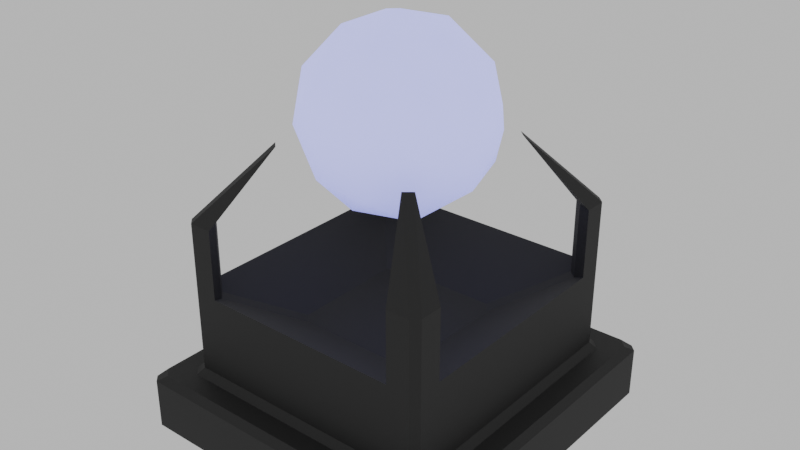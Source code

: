 # Source: pedestal.blend  (saved by Blender 2.81.16; exported with 4.5.12 LTS)
import bpy
from mathutils import Matrix  # noqa: F401  (used for matrix-valued properties, if any)

bpy.ops.wm.read_factory_settings(use_empty=True)
scene = bpy.context.scene
scene.name = 'Scene'

# ---- collections
col_collection = bpy.data.collections.new('Collection'); scene.collection.children.link(col_collection)

# ---- materials (node trees are filled in below, after node groups)
mat_pedestal = bpy.data.materials.new('Pedestal')
mat_pedestal.alpha_threshold = 0.0
mat_pedestal.use_transparent_shadow = False
mat_pedestal.line_color = (0.0, 0.0, 0.0, 1.0)
mat_globe = bpy.data.materials.new('Globe')
mat_globe.use_transparent_shadow = False

# ---- material node trees
mat_pedestal.use_nodes = True; mat_pedestal.node_tree.nodes.clear()
_N = mat_pedestal.node_tree.nodes; _L = mat_pedestal.node_tree.links
n0 = _N.new('ShaderNodeOutputMaterial'); n0.name = 'Material Output'; n0.location = (300, 300)
n1 = _N.new('ShaderNodeBsdfPrincipled'); n1.name = 'Principled BSDF'; n1.location = (-142, 334)
n1.distribution = 'GGX'
n1.subsurface_method = 'BURLEY'
n1.inputs[0].default_value = (0.05801, 0.05801, 0.05801, 1.0)
n1.inputs[1].default_value = 1.0
n1.inputs[2].default_value = 0.7121
n1.inputs[3].default_value = 1.45
n1.inputs[13].default_value = 0.1939
n1.inputs[27].default_value = (0.0, 0.0, 0.0, 1.0)
n1.inputs[28].default_value = 1.0
_L.new(n1.outputs[0], n0.inputs[0])
n0.is_active_output = True
mat_globe.use_nodes = True; mat_globe.node_tree.nodes.clear()
_N = mat_globe.node_tree.nodes; _L = mat_globe.node_tree.links
n0 = _N.new('ShaderNodeOutputMaterial'); n0.name = 'Material Output'; n0.location = (28, 400)
n1 = _N.new('ShaderNodeBsdfPrincipled'); n1.name = 'Principled BSDF'; n1.location = (-262, 400)
n1.distribution = 'GGX'
n1.subsurface_method = 'BURLEY'
n1.inputs[2].default_value = 1.0
n1.inputs[3].default_value = 1.45
n1.inputs[13].default_value = 1.0
n1.inputs[27].default_value = (0.2456, 0.3092, 1.0, 1.0)
n1.inputs[28].default_value = 1.0
_L.new(n1.outputs[0], n0.inputs[0])
n0.is_active_output = True

# ---- world
world_world = bpy.data.worlds.new('World'); scene.world = world_world
world_world.use_nodes = True; world_world.node_tree.nodes.clear()
_N = world_world.node_tree.nodes; _L = world_world.node_tree.links
n0 = _N.new('ShaderNodeOutputWorld'); n0.name = 'World Output'; n0.location = (300, 300)
n1 = _N.new('ShaderNodeBackground'); n1.name = 'Background'; n1.location = (10, 300)
n1.inputs[0].default_value = (0.5382, 0.5382, 0.5382, 1.0)
_L.new(n1.outputs[0], n0.inputs[0])
n0.is_active_output = True
world_world.color = (0.05088, 0.05088, 0.05088)
world_world.use_sun_shadow = False
world_world.sun_shadow_jitter_overblur = 0.0

# ---- meshes
me_cube_000 = bpy.data.meshes.new('Cube.000')
me_cube_000.from_pydata([(-1.059, -1.394, 2.262), (-1.375, -1.078, 2.262), (-1.375, -1.078, 1.533), (-1.059, -1.394, 1.533), (-1.059, 1.506, 1.533), (-1.375, 1.191, 1.533), (1.375, 1.191, 1.533), (1.059, 1.506, 1.533), (1.059, -1.396, 1.533), (1.375, -1.081, 1.533), (-1.059, 1.506, 2.263), (-1.375, 1.191, 2.263), (1.375, 1.191, 2.263), (1.059, 1.506, 2.263), (1.059, -1.396, 2.262), (1.375, -1.081, 2.262), (1.716, -1.67, 0.0), (1.648, -1.738, 0.0), (-1.648, -1.734, 0.0), (-1.716, -1.666, 0.0), (1.648, 1.847, 0.0), (1.716, 1.779, 0.0), (-1.716, 1.779, 0.0), (-1.648, 1.847, 0.0), (-1.375, -1.322, 0.6681), (-1.443, -1.365, 0.6), (-1.347, -1.461, 0.6), (-1.304, -1.393, 0.6681), (-1.375, 1.435, 0.6681), (-1.304, 1.506, 0.6681), (-1.347, 1.574, 0.6), (-1.443, 1.478, 0.6), (1.375, 1.435, 0.6681), (1.443, 1.478, 0.6), (1.347, 1.574, 0.6), (1.304, 1.506, 0.6681), (1.375, -1.325, 0.6681), (1.304, -1.396, 0.6681), (1.347, -1.464, 0.6), (1.443, -1.368, 0.6), (-1.648, -1.57, 0.6), (-1.716, -1.666, 0.5319), (-1.648, -1.734, 0.5319), (-1.552, -1.666, 0.6), (-1.648, 1.683, 0.6), (-1.552, 1.779, 0.6), (-1.648, 1.847, 0.5319), (-1.716, 1.779, 0.5319), (1.648, 1.683, 0.6), (1.716, 1.779, 0.5319), (1.648, 1.847, 0.5319), (1.552, 1.779, 0.6), (1.648, -1.573, 0.6), (1.551, -1.669, 0.6), (1.648, -1.738, 0.5319), (1.716, -1.67, 0.5319), (-1.228, -1.152, 2.262), (-1.136, -1.244, 2.262), (-1.304, -1.393, 2.262), (-1.375, -1.322, 2.262), (-0.6565, -0.5729, 1.144), (-0.5653, -0.6653, 1.144), (-0.5688, 0.7192, 1.144), (-0.6565, 0.6228, 1.144), (0.6565, 0.6228, 1.144), (0.5688, 0.7192, 1.144), (0.5652, -0.6666, 1.144), (0.6565, -0.5743, 1.144), (-1.304, -1.393, 1.288), (-1.375, -1.322, 1.288), (-1.228, -1.152, 1.453), (-1.136, -1.244, 1.453), (-1.143, 1.348, 1.455), (-1.236, 1.258, 1.458), (-1.375, 1.435, 1.288), (-1.304, 1.506, 1.288), (1.304, 1.506, 1.288), (1.375, 1.435, 1.288), (1.236, 1.258, 1.458), (1.143, 1.348, 1.455), (1.136, -1.247, 1.453), (1.229, -1.155, 1.453), (1.375, -1.325, 1.288), (1.304, -1.396, 1.288), (-1.143, 1.348, 2.263), (-1.236, 1.258, 2.263), (-1.375, 1.435, 2.263), (-1.304, 1.506, 2.263), (1.304, 1.506, 2.263), (1.375, 1.435, 2.263), (1.236, 1.258, 2.263), (1.143, 1.348, 2.263), (1.136, -1.247, 2.262), (1.229, -1.155, 2.262), (1.375, -1.325, 2.262), (1.304, -1.396, 2.262), (-0.7392, -0.8089, 2.995), (-0.8221, -0.7306, 2.993), (-0.7395, 0.9211, 2.996), (-0.8202, 0.8417, 2.993), (0.8236, 0.8404, 2.995), (0.7407, 0.9194, 2.995), (0.738, -0.813, 2.996), (0.8196, -0.7338, 2.992)], [], [(18, 17, 54, 42), (0, 57, 96), (22, 19, 41, 47), (20, 23, 46, 50), (28, 24, 69, 2, 5, 74), (18, 19, 22, 23, 20, 21, 16, 17), (27, 37, 83, 8, 3, 68), (36, 32, 77, 6, 9, 82), (35, 29, 75, 4, 7, 76), (33, 39, 52, 48), (84, 10, 98), (5, 73, 85, 11), (81, 9, 6, 78, 64, 67), (79, 7, 4, 72, 62, 65), (71, 3, 8, 80, 66, 61), (38, 26, 43, 53), (25, 31, 44, 40), (30, 34, 51, 45), (1, 59, 97), (6, 77, 89, 12), (82, 9, 15, 94), (74, 5, 11, 86), (60, 61, 66, 67, 64, 65, 62, 63), (14, 95, 102), (86, 11, 99), (90, 12, 100), (11, 85, 99), (7, 79, 91, 13), (58, 0, 96), (76, 7, 13, 88), (73, 5, 2, 70, 60, 63), (78, 6, 12, 90), (56, 1, 97), (9, 81, 93, 15), (72, 4, 10, 84), (80, 8, 14, 92), (4, 75, 87, 10), (8, 83, 95, 14), (94, 15, 103), (12, 89, 100), (10, 87, 98), (88, 13, 101), (68, 3, 0, 58), (3, 71, 57, 0), (70, 2, 1, 56), (2, 69, 59, 1), (15, 93, 103), (13, 91, 101), (92, 14, 102), (24, 25, 26, 27), (28, 29, 30, 31), (32, 33, 34, 35), (36, 37, 38, 39), (40, 41, 42, 43), (44, 45, 46, 47), (48, 49, 50, 51), (52, 53, 54, 55), (40, 44, 47, 41), (48, 52, 55, 49), (53, 43, 42, 54), (50, 46, 45, 51), (16, 55, 54, 17), (41, 19, 18, 42), (46, 23, 22, 47), (49, 21, 20, 50), (24, 28, 31, 25), (32, 36, 39, 33), (37, 27, 26, 38), (34, 30, 29, 35), (43, 26, 25, 40), (30, 45, 44, 31), (51, 34, 33, 48), (38, 53, 52, 39), (62, 72, 73, 63), (71, 61, 60, 70), (75, 29, 28, 74), (27, 68, 69, 24), (81, 67, 66, 80), (36, 82, 83, 37), (64, 78, 79, 65), (77, 32, 35, 76), (74, 86, 87, 75), (82, 94, 95, 83), (57, 71, 70, 56), (91, 79, 78, 90), (68, 58, 59, 69), (76, 88, 89, 77), (72, 84, 85, 73), (80, 92, 93, 81), (90, 100, 101, 91), (99, 85, 84, 98), (103, 93, 92, 102), (94, 103, 102, 95), (100, 89, 88, 101), (98, 87, 86, 99), (97, 59, 58, 96), (56, 97, 96, 57), (16, 21, 49, 55)])
_uv = me_cube_000.uv_layers.new(name='UVMap')
_uv.uv.foreach_set('vector', [0.453, 0.2275, 0.5443, 0.2274, 0.5443, 0.2274, 0.453, 0.2275, 0.4693, 0.2369, 0.4631, 0.2369, 0.4693, 0.2369, 0.4511, 0.3248, 0.4511, 0.2294, 0.4511, 0.2294, 0.4511, 0.3248, 0.5443, 0.3267, 0.453, 0.3267, 0.453, 0.3267, 0.5443, 0.3267, 0.4606, 0.3153, 0.4606, 0.2389, 0.4606, 0.2389, 0.4606, 0.2457, 0.4606, 0.3085, 0.4606, 0.3153, 0.453, 0.2275, 0.4511, 0.2294, 0.4511, 0.3248, 0.453, 0.3267, 0.5443, 0.3267, 0.5462, 0.3248, 0.5462, 0.2293, 0.5443, 0.2274, 0.4625, 0.2369, 0.5347, 0.2369, 0.5347, 0.2369, 0.528, 0.2369, 0.4693, 0.2369, 0.4625, 0.2369, 0.5367, 0.2388, 0.5367, 0.3153, 0.5367, 0.3153, 0.5367, 0.3085, 0.5367, 0.2456, 0.5367, 0.2388, 0.5348, 0.3172, 0.4625, 0.3172, 0.4625, 0.3172, 0.4693, 0.3172, 0.528, 0.3172, 0.5347, 0.3172, 0.5386, 0.3165, 0.5386, 0.2376, 0.5443, 0.232, 0.5443, 0.3221, 0.463, 0.3172, 0.4693, 0.3172, 0.4628, 0.3172, 0.4606, 0.3085, 0.4606, 0.3146, 0.4606, 0.3146, 0.4606, 0.3085, 0.5367, 0.2394, 0.5367, 0.2456, 0.5367, 0.3085, 0.5367, 0.3146, 0.5367, 0.3116, 0.5367, 0.2422, 0.5343, 0.3172, 0.528, 0.3172, 0.4693, 0.3172, 0.463, 0.3172, 0.4656, 0.3172, 0.5316, 0.3172, 0.4631, 0.2369, 0.4693, 0.2369, 0.528, 0.2369, 0.5342, 0.2369, 0.5314, 0.2369, 0.4658, 0.2369, 0.5359, 0.235, 0.4613, 0.2351, 0.4557, 0.2294, 0.5416, 0.2293, 0.4587, 0.2377, 0.4587, 0.3165, 0.453, 0.3221, 0.453, 0.2321, 0.4613, 0.3191, 0.5359, 0.3191, 0.5416, 0.3248, 0.4557, 0.3248, 0.4606, 0.2457, 0.4606, 0.2389, 0.4606, 0.2458, 0.5367, 0.3085, 0.5367, 0.3153, 0.5367, 0.3153, 0.5367, 0.3085, 0.5367, 0.2388, 0.5367, 0.2456, 0.5367, 0.2456, 0.5367, 0.2388, 0.4606, 0.3153, 0.4606, 0.3085, 0.4606, 0.3085, 0.4606, 0.3153, 0.4606, 0.2423, 0.4658, 0.2369, 0.5314, 0.2369, 0.5367, 0.2422, 0.5367, 0.3116, 0.5316, 0.3172, 0.4656, 0.3172, 0.4606, 0.3116, 0.528, 0.2369, 0.5347, 0.2369, 0.5279, 0.2369, 0.4606, 0.3153, 0.4606, 0.3085, 0.4606, 0.315, 0.5367, 0.3146, 0.5367, 0.3085, 0.5367, 0.3149, 0.4606, 0.3085, 0.4606, 0.3146, 0.4606, 0.3085, 0.528, 0.3172, 0.5343, 0.3172, 0.5343, 0.3172, 0.528, 0.3172, 0.4625, 0.2369, 0.4693, 0.2369, 0.4627, 0.2369, 0.5347, 0.3172, 0.528, 0.3172, 0.528, 0.3172, 0.5347, 0.3172, 0.4606, 0.3146, 0.4606, 0.3085, 0.4606, 0.2457, 0.4606, 0.2395, 0.4606, 0.2423, 0.4606, 0.3116, 0.5367, 0.3146, 0.5367, 0.3085, 0.5367, 0.3085, 0.5367, 0.3146, 0.4606, 0.2395, 0.4606, 0.2457, 0.4606, 0.2392, 0.5367, 0.2456, 0.5367, 0.2394, 0.5367, 0.2394, 0.5367, 0.2456, 0.463, 0.3172, 0.4693, 0.3172, 0.4693, 0.3172, 0.463, 0.3172, 0.5342, 0.2369, 0.528, 0.2369, 0.528, 0.2369, 0.5342, 0.2369, 0.4693, 0.3172, 0.4625, 0.3172, 0.4625, 0.3172, 0.4693, 0.3172, 0.528, 0.2369, 0.5347, 0.2369, 0.5347, 0.2369, 0.528, 0.2369, 0.5367, 0.2388, 0.5367, 0.2456, 0.5367, 0.2391, 0.5367, 0.3085, 0.5367, 0.3153, 0.5367, 0.3084, 0.4693, 0.3172, 0.4625, 0.3172, 0.4694, 0.3172, 0.5347, 0.3172, 0.528, 0.3172, 0.5346, 0.3172, 0.4625, 0.2369, 0.4693, 0.2369, 0.4693, 0.2369, 0.4625, 0.2369, 0.4693, 0.2369, 0.4631, 0.2369, 0.4631, 0.2369, 0.4693, 0.2369, 0.4606, 0.2395, 0.4606, 0.2457, 0.4606, 0.2457, 0.4606, 0.2395, 0.4606, 0.2457, 0.4606, 0.2389, 0.4606, 0.2389, 0.4606, 0.2457, 0.5367, 0.2456, 0.5367, 0.2394, 0.5367, 0.2456, 0.528, 0.3172, 0.5343, 0.3172, 0.528, 0.3172, 0.5342, 0.2369, 0.528, 0.2369, 0.5344, 0.2369, 0.4606, 0.2389, 0.4587, 0.2377, 0.4613, 0.2351, 0.4625, 0.2369, 0.4606, 0.3153, 0.4625, 0.3172, 0.4613, 0.3191, 0.4587, 0.3165, 0.5367, 0.3153, 0.5386, 0.3165, 0.5359, 0.3191, 0.5348, 0.3172, 0.5367, 0.2388, 0.5347, 0.2369, 0.5359, 0.235, 0.5386, 0.2376, 0.453, 0.2321, 0.4511, 0.2294, 0.453, 0.2275, 0.4557, 0.2294, 0.453, 0.3221, 0.4557, 0.3248, 0.453, 0.3267, 0.4511, 0.3248, 0.5443, 0.3221, 0.5462, 0.3248, 0.5443, 0.3267, 0.5416, 0.3248, 0.5443, 0.232, 0.5416, 0.2293, 0.5443, 0.2274, 0.5462, 0.2293, 0.453, 0.2321, 0.453, 0.3221, 0.4511, 0.3248, 0.4511, 0.2294, 0.5443, 0.3221, 0.5443, 0.232, 0.5462, 0.2293, 0.5462, 0.3248, 0.5416, 0.2293, 0.4557, 0.2294, 0.453, 0.2275, 0.5443, 0.2274, 0.5443, 0.3267, 0.453, 0.3267, 0.4557, 0.3248, 0.5416, 0.3248, 0.5462, 0.2293, 0.5462, 0.2293, 0.5443, 0.2274, 0.5443, 0.2274, 0.4511, 0.2294, 0.4511, 0.2294, 0.453, 0.2275, 0.453, 0.2275, 0.453, 0.3267, 0.453, 0.3267, 0.4511, 0.3248, 0.4511, 0.3248, 0.5462, 0.3248, 0.5462, 0.3248, 0.5443, 0.3267, 0.5443, 0.3267, 0.4606, 0.2389, 0.4606, 0.3153, 0.4587, 0.3165, 0.4587, 0.2377, 0.5367, 0.3153, 0.5367, 0.2388, 0.5386, 0.2376, 0.5386, 0.3165, 0.5347, 0.2369, 0.4625, 0.2369, 0.4613, 0.2351, 0.5359, 0.235, 0.5359, 0.3191, 0.4613, 0.3191, 0.4625, 0.3172, 0.5348, 0.3172, 0.4557, 0.2294, 0.4613, 0.2351, 0.4587, 0.2377, 0.453, 0.2321, 0.4613, 0.3191, 0.4557, 0.3248, 0.453, 0.3221, 0.4587, 0.3165, 0.5416, 0.3248, 0.5359, 0.3191, 0.5386, 0.3165, 0.5443, 0.3221, 0.5359, 0.235, 0.5416, 0.2293, 0.5443, 0.232, 0.5386, 0.2376, 0.4656, 0.3172, 0.463, 0.3172, 0.4606, 0.3146, 0.4606, 0.3116, 0.4631, 0.2369, 0.4658, 0.2369, 0.4606, 0.2423, 0.4606, 0.2395, 0.4625, 0.3172, 0.4625, 0.3172, 0.4606, 0.3153, 0.4606, 0.3153, 0.4625, 0.2369, 0.4625, 0.2369, 0.4606, 0.2389, 0.4606, 0.2389, 0.5367, 0.2394, 0.5367, 0.2422, 0.5314, 0.2369, 0.5342, 0.2369, 0.5367, 0.2388, 0.5367, 0.2388, 0.5347, 0.2369, 0.5347, 0.2369, 0.5367, 0.3116, 0.5367, 0.3146, 0.5343, 0.3172, 0.5316, 0.3172, 0.5367, 0.3153, 0.5367, 0.3153, 0.5348, 0.3172, 0.5347, 0.3172, 0.4606, 0.3153, 0.4606, 0.3153, 0.4625, 0.3172, 0.4625, 0.3172, 0.5367, 0.2388, 0.5367, 0.2388, 0.5347, 0.2369, 0.5347, 0.2369, 0.4631, 0.2369, 0.4631, 0.2369, 0.4606, 0.2395, 0.4606, 0.2395, 0.5343, 0.3172, 0.5343, 0.3172, 0.5367, 0.3146, 0.5367, 0.3146, 0.4625, 0.2369, 0.4625, 0.2369, 0.4606, 0.2389, 0.4606, 0.2389, 0.5347, 0.3172, 0.5347, 0.3172, 0.5367, 0.3153, 0.5367, 0.3153, 0.463, 0.3172, 0.463, 0.3172, 0.4606, 0.3146, 0.4606, 0.3146, 0.5342, 0.2369, 0.5342, 0.2369, 0.5367, 0.2394, 0.5367, 0.2394, 0.5367, 0.3146, 0.5367, 0.3149, 0.5367, 0.3172, 0.5367, 0.3172, 0.4606, 0.3085, 0.4606, 0.3146, 0.4606, 0.3172, 0.4606, 0.3107, 0.5367, 0.2456, 0.5367, 0.2394, 0.5367, 0.2369, 0.5367, 0.2434, 0.5367, 0.2388, 0.5367, 0.2391, 0.5367, 0.2369, 0.5367, 0.2369, 0.5367, 0.3084, 0.5367, 0.3153, 0.5367, 0.317, 0.5367, 0.3104, 0.4694, 0.3172, 0.4625, 0.3172, 0.4608, 0.3172, 0.4674, 0.3172, 0.4606, 0.2458, 0.4606, 0.2389, 0.4606, 0.2372, 0.4606, 0.2438, 0.4606, 0.2395, 0.4606, 0.2392, 0.4606, 0.2369, 0.4606, 0.2369, 0.5462, 0.2293, 0.5462, 0.3248, 0.5462, 0.3248, 0.5462, 0.2293])
me_cube_000.materials.append(mat_pedestal)
me_cube_000.use_remesh_preserve_volume = False
me_cube_000.use_remesh_preserve_attributes = False
me_cube_000.use_mirror_vertex_groups = False
me_cube_000.update()
me_icosphere = bpy.data.meshes.new('Icosphere')
me_icosphere.from_pydata([(1.422e-09, 5.74e-09, -0.9821), (0.7107, -0.5163, -0.4392), (-0.2714, -0.8354, -0.4392), (-0.8784, 5.74e-09, -0.4392), (-0.2714, 0.8354, -0.4392), (0.7107, 0.5163, -0.4392), (0.2714, -0.8354, 0.4392), (-0.7107, -0.5163, 0.4392), (-0.7107, 0.5163, 0.4392), (0.2714, 0.8354, 0.4392), (0.8784, 5.74e-09, 0.4392), (1.422e-09, 5.74e-09, 0.9821), (-0.1595, -0.491, -0.8354), (0.4177, -0.3035, -0.8354), (0.2582, -0.7945, -0.5163), (0.8354, 5.74e-09, -0.5163), (0.4177, 0.3035, -0.8354), (-0.5163, 5.74e-09, -0.8354), (-0.6759, -0.491, -0.5163), (-0.1595, 0.491, -0.8354), (-0.6759, 0.491, -0.5163), (0.2582, 0.7945, -0.5163), (0.934, -0.3035, 9.207e-09), (0.934, 0.3035, 9.207e-09), (1.422e-09, -0.9821, 9.207e-09), (0.5773, -0.7945, 9.207e-09), (-0.934, -0.3035, 9.207e-09), (-0.5773, -0.7945, 9.207e-09), (-0.5773, 0.7945, 9.207e-09), (-0.934, 0.3035, 9.207e-09), (0.5773, 0.7945, 9.207e-09), (1.422e-09, 0.9821, 9.207e-09), (0.6759, -0.491, 0.5163), (-0.2582, -0.7945, 0.5163), (-0.8354, 5.74e-09, 0.5163), (-0.2582, 0.7945, 0.5163), (0.6759, 0.491, 0.5163), (0.1595, -0.491, 0.8354), (0.5163, 5.74e-09, 0.8354), (-0.4177, -0.3035, 0.8354), (-0.4177, 0.3035, 0.8354), (0.1595, 0.491, 0.8354)], [], [(0, 13, 12), (1, 13, 15), (0, 12, 17), (0, 17, 19), (0, 19, 16), (1, 15, 22), (2, 14, 24), (3, 18, 26), (4, 20, 28), (5, 21, 30), (1, 22, 25), (2, 24, 27), (3, 26, 29), (4, 28, 31), (5, 30, 23), (6, 32, 37), (7, 33, 39), (8, 34, 40), (9, 35, 41), (10, 36, 38), (38, 41, 11), (38, 36, 41), (36, 9, 41), (41, 40, 11), (41, 35, 40), (35, 8, 40), (40, 39, 11), (40, 34, 39), (34, 7, 39), (39, 37, 11), (39, 33, 37), (33, 6, 37), (37, 38, 11), (37, 32, 38), (32, 10, 38), (23, 36, 10), (23, 30, 36), (30, 9, 36), (31, 35, 9), (31, 28, 35), (28, 8, 35), (29, 34, 8), (29, 26, 34), (26, 7, 34), (27, 33, 7), (27, 24, 33), (24, 6, 33), (25, 32, 6), (25, 22, 32), (22, 10, 32), (30, 31, 9), (30, 21, 31), (21, 4, 31), (28, 29, 8), (28, 20, 29), (20, 3, 29), (26, 27, 7), (26, 18, 27), (18, 2, 27), (24, 25, 6), (24, 14, 25), (14, 1, 25), (22, 23, 10), (22, 15, 23), (15, 5, 23), (16, 21, 5), (16, 19, 21), (19, 4, 21), (19, 20, 4), (19, 17, 20), (17, 3, 20), (17, 18, 3), (17, 12, 18), (12, 2, 18), (15, 16, 5), (15, 13, 16), (13, 0, 16), (12, 14, 2), (12, 13, 14), (13, 1, 14)])
me_icosphere.polygons.foreach_set('use_smooth', [True] * 80)
_uv = me_icosphere.uv_layers.new(name='UVMap')
_uv.uv.foreach_set('vector', [0.8182, 0.0, 0.7727, 0.07873, 0.8636, 0.07873, 0.7273, 0.1575, 0.6818, 0.07873, 0.6364, 0.1575, 0.09091, 0.0, 0.04545, 0.07873, 0.1364, 0.07873, 0.2727, 0.0, 0.2273, 0.07873, 0.3182, 0.07873, 0.4545, 0.0, 0.4091, 0.07873, 0.5, 0.07873, 0.7273, 0.1575, 0.6364, 0.1575, 0.6818, 0.2362, 0.9091, 0.1575, 0.8182, 0.1575, 0.8636, 0.2362, 0.1818, 0.1575, 0.09091, 0.1575, 0.1364, 0.2362, 0.3636, 0.1575, 0.2727, 0.1575, 0.3182, 0.2362, 0.5455, 0.1575, 0.4545, 0.1575, 0.5, 0.2362, 0.7273, 0.1575, 0.6818, 0.2362, 0.7727, 0.2362, 0.9091, 0.1575, 0.8636, 0.2362, 0.9545, 0.2362, 0.1818, 0.1575, 0.1364, 0.2362, 0.2273, 0.2362, 0.3636, 0.1575, 0.3182, 0.2362, 0.4091, 0.2362, 0.5455, 0.1575, 0.5, 0.2362, 0.5909, 0.2362, 0.8182, 0.3149, 0.7273, 0.3149, 0.7727, 0.3937, 1.0, 0.3149, 0.9091, 0.3149, 0.9545, 0.3937, 0.2727, 0.3149, 0.1818, 0.3149, 0.2273, 0.3937, 0.4545, 0.3149, 0.3636, 0.3149, 0.4091, 0.3937, 0.6364, 0.3149, 0.5455, 0.3149, 0.5909, 0.3937, 0.5909, 0.3937, 0.5, 0.3937, 0.5455, 0.4724, 0.5909, 0.3937, 0.5455, 0.3149, 0.5, 0.3937, 0.5455, 0.3149, 0.4545, 0.3149, 0.5, 0.3937, 0.4091, 0.3937, 0.3182, 0.3937, 0.3636, 0.4724, 0.4091, 0.3937, 0.3636, 0.3149, 0.3182, 0.3937, 0.3636, 0.3149, 0.2727, 0.3149, 0.3182, 0.3937, 0.2273, 0.3937, 0.1364, 0.3937, 0.1818, 0.4724, 0.2273, 0.3937, 0.1818, 0.3149, 0.1364, 0.3937, 0.1818, 0.3149, 0.09091, 0.3149, 0.1364, 0.3937, 0.9545, 0.3937, 0.8636, 0.3937, 0.9091, 0.4724, 0.9545, 0.3937, 0.9091, 0.3149, 0.8636, 0.3937, 0.9091, 0.3149, 0.8182, 0.3149, 0.8636, 0.3937, 0.7727, 0.3937, 0.6818, 0.3937, 0.7273, 0.4724, 0.7727, 0.3937, 0.7273, 0.3149, 0.6818, 0.3937, 0.7273, 0.3149, 0.6364, 0.3149, 0.6818, 0.3937, 0.5909, 0.2362, 0.5455, 0.3149, 0.6364, 0.3149, 0.5909, 0.2362, 0.5, 0.2362, 0.5455, 0.3149, 0.5, 0.2362, 0.4545, 0.3149, 0.5455, 0.3149, 0.4091, 0.2362, 0.3636, 0.3149, 0.4545, 0.3149, 0.4091, 0.2362, 0.3182, 0.2362, 0.3636, 0.3149, 0.3182, 0.2362, 0.2727, 0.3149, 0.3636, 0.3149, 0.2273, 0.2362, 0.1818, 0.3149, 0.2727, 0.3149, 0.2273, 0.2362, 0.1364, 0.2362, 0.1818, 0.3149, 0.1364, 0.2362, 0.09091, 0.3149, 0.1818, 0.3149, 0.9545, 0.2362, 0.9091, 0.3149, 1.0, 0.3149, 0.9545, 0.2362, 0.8636, 0.2362, 0.9091, 0.3149, 0.8636, 0.2362, 0.8182, 0.3149, 0.9091, 0.3149, 0.7727, 0.2362, 0.7273, 0.3149, 0.8182, 0.3149, 0.7727, 0.2362, 0.6818, 0.2362, 0.7273, 0.3149, 0.6818, 0.2362, 0.6364, 0.3149, 0.7273, 0.3149, 0.5, 0.2362, 0.4091, 0.2362, 0.4545, 0.3149, 0.5, 0.2362, 0.4545, 0.1575, 0.4091, 0.2362, 0.4545, 0.1575, 0.3636, 0.1575, 0.4091, 0.2362, 0.3182, 0.2362, 0.2273, 0.2362, 0.2727, 0.3149, 0.3182, 0.2362, 0.2727, 0.1575, 0.2273, 0.2362, 0.2727, 0.1575, 0.1818, 0.1575, 0.2273, 0.2362, 0.1364, 0.2362, 0.04545, 0.2362, 0.09091, 0.3149, 0.1364, 0.2362, 0.09091, 0.1575, 0.04545, 0.2362, 0.09091, 0.1575, 0.0, 0.1575, 0.04545, 0.2362, 0.8636, 0.2362, 0.7727, 0.2362, 0.8182, 0.3149, 0.8636, 0.2362, 0.8182, 0.1575, 0.7727, 0.2362, 0.8182, 0.1575, 0.7273, 0.1575, 0.7727, 0.2362, 0.6818, 0.2362, 0.5909, 0.2362, 0.6364, 0.3149, 0.6818, 0.2362, 0.6364, 0.1575, 0.5909, 0.2362, 0.6364, 0.1575, 0.5455, 0.1575, 0.5909, 0.2362, 0.5, 0.07873, 0.4545, 0.1575, 0.5455, 0.1575, 0.5, 0.07873, 0.4091, 0.07873, 0.4545, 0.1575, 0.4091, 0.07873, 0.3636, 0.1575, 0.4545, 0.1575, 0.3182, 0.07873, 0.2727, 0.1575, 0.3636, 0.1575, 0.3182, 0.07873, 0.2273, 0.07873, 0.2727, 0.1575, 0.2273, 0.07873, 0.1818, 0.1575, 0.2727, 0.1575, 0.1364, 0.07873, 0.09091, 0.1575, 0.1818, 0.1575, 0.1364, 0.07873, 0.04545, 0.07873, 0.09091, 0.1575, 0.04545, 0.07873, 0.0, 0.1575, 0.09091, 0.1575, 0.6364, 0.1575, 0.5909, 0.07873, 0.5455, 0.1575, 0.6364, 0.1575, 0.6818, 0.07873, 0.5909, 0.07873, 0.6818, 0.07873, 0.6364, 0.0, 0.5909, 0.07873, 0.8636, 0.07873, 0.8182, 0.1575, 0.9091, 0.1575, 0.8636, 0.07873, 0.7727, 0.07873, 0.8182, 0.1575, 0.7727, 0.07873, 0.7273, 0.1575, 0.8182, 0.1575])
me_icosphere.materials.append(mat_globe)
me_icosphere.use_remesh_fix_poles = True
me_icosphere.use_remesh_preserve_attributes = False
me_icosphere.use_mirror_vertex_groups = False
me_icosphere.update()

# ---- objects
ob_room_000 = bpy.data.objects.new('Room.000', me_cube_000)
ob_icosphere = bpy.data.objects.new('Icosphere', me_icosphere)

# ---- transforms, parenting, visibility, modifiers, constraints
ob_room_000.location = (0.0, 0.0, 0.0)
ob_room_000.lock_rotations_4d = False
ob_room_000.empty_display_type = 'ARROWS'
ob_room_000.lineart.crease_threshold = 0.0
ob_icosphere.location = (0.0, 0.05422, 3.232)
ob_icosphere.lineart.crease_threshold = 0.0

# ---- collection membership
col_collection.objects.link(ob_room_000)
col_collection.objects.link(ob_icosphere)

# ---- scene / render settings (as saved in the file)
scene.frame_start = 1; scene.frame_end = 250; scene.frame_set(0)
scene.render.engine = 'BLENDER_EEVEE_NEXT'
scene.cycles.use_denoising = False
scene.cycles.samples = 128
scene.cycles.sampling_pattern = 'TABULATED_SOBOL'
scene.cycles.use_adaptive_sampling = False
scene.cycles.use_light_tree = False
scene.view_settings.view_transform = 'Filmic'
bpy.context.view_layer.update()

# ---- added for rendering (the .blend has no active camera): camera
cam_auto = bpy.data.cameras.new('AutoCamera')
cam_auto.lens = 50.0
cam_auto.sensor_width = 36.0
cam_auto.clip_end = 1000.0
ob_auto_camera = bpy.data.objects.new('AutoCamera', cam_auto)
scene.collection.objects.link(ob_auto_camera)
ob_auto_camera.location = (6.02332, -7.1731, 6.92546)
ob_auto_camera.rotation_euler = (1.09748, -7.21219e-08, 0.694738)
scene.camera = ob_auto_camera
bpy.context.view_layer.update()
